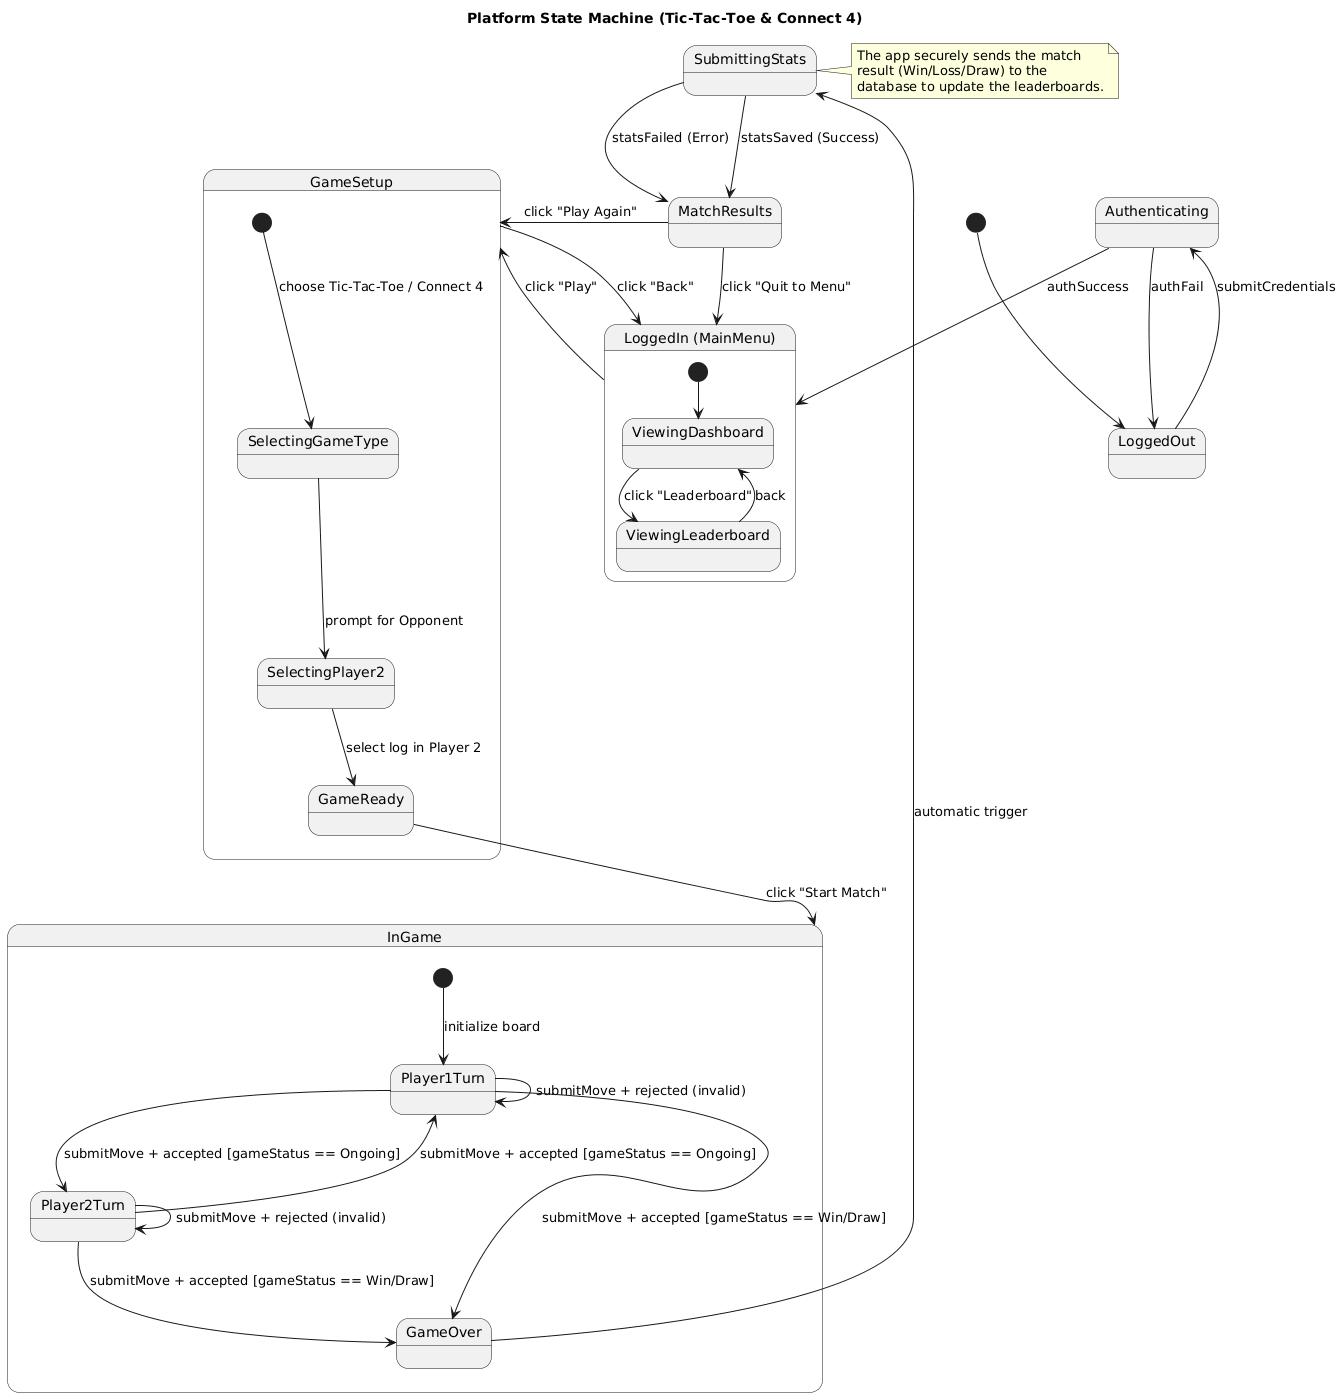

The diagram above was rendered by PlantUML. Its source (embedded in the PNG):
@startuml
title Platform State Machine (Tic-Tac-Toe & Connect 4)

[*] --> LoggedOut

LoggedOut --> Authenticating : submitCredentials
Authenticating --> LoggedOut : authFail
Authenticating --> MainMenu : authSuccess

state "LoggedIn (MainMenu)" as MainMenu {
  [*] --> ViewingDashboard
  ViewingDashboard --> ViewingLeaderboard : click "Leaderboard"
  ViewingLeaderboard --> ViewingDashboard : back
}

MainMenu --> GameSetup : click "Play"

state GameSetup {
  [*] --> SelectingGameType : choose Tic-Tac-Toe / Connect 4
  SelectingGameType --> SelectingPlayer2 : prompt for Opponent
  SelectingPlayer2 --> GameReady : select log in Player 2
}

GameSetup --> MainMenu : click "Back"
GameReady --> InGame : click "Start Match"

state InGame {
  [*] --> Player1Turn : initialize board
  
  Player1Turn --> Player1Turn : submitMove + rejected (invalid)
  Player1Turn --> Player2Turn : submitMove + accepted [gameStatus == Ongoing]
  
  Player2Turn --> Player2Turn : submitMove + rejected (invalid)
  Player2Turn --> Player1Turn : submitMove + accepted [gameStatus == Ongoing]

  Player1Turn --> GameOver : submitMove + accepted [gameStatus == Win/Draw]
  Player2Turn --> GameOver : submitMove + accepted [gameStatus == Win/Draw]
}

GameOver --> SubmittingStats : automatic trigger
note right of SubmittingStats
  The app securely sends the match 
  result (Win/Loss/Draw) to the 
  database to update the leaderboards.
end note

SubmittingStats --> MatchResults : statsSaved (Success)
SubmittingStats --> MatchResults : statsFailed (Error)

MatchResults --> GameSetup : click "Play Again"
MatchResults --> MainMenu : click "Quit to Menu"
@enduml